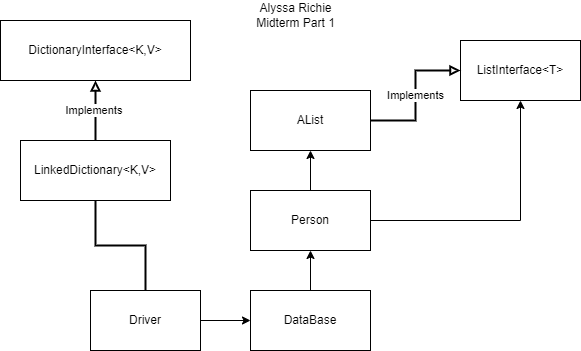

The diagram above was exported from draw.io. Its source (the exported page's mxGraphModel, read from the mxfile embedded in the PNG):
<mxGraphModel dx="1422" dy="754" grid="1" gridSize="10" guides="1" tooltips="1" connect="1" arrows="1" fold="1" page="1" pageScale="1" pageWidth="850" pageHeight="1100" math="0" shadow="0">
  <root>
    <mxCell id="0" />
    <mxCell id="1" parent="0" />
    <mxCell id="e52gs0qPxgRopF_zHmM1-1" value="ListInterface&amp;lt;T&amp;gt;" style="rounded=0;whiteSpace=wrap;html=1;" vertex="1" parent="1">
      <mxGeometry x="560" y="80" width="120" height="60" as="geometry" />
    </mxCell>
    <mxCell id="e52gs0qPxgRopF_zHmM1-22" value="Implements" style="edgeStyle=orthogonalEdgeStyle;orthogonalLoop=1;jettySize=auto;html=1;entryX=0;entryY=0.5;entryDx=0;entryDy=0;endArrow=block;endFill=0;rounded=0;strokeWidth=2;" edge="1" parent="1" source="e52gs0qPxgRopF_zHmM1-4" target="e52gs0qPxgRopF_zHmM1-1">
      <mxGeometry relative="1" as="geometry" />
    </mxCell>
    <mxCell id="e52gs0qPxgRopF_zHmM1-4" value="AList" style="rounded=0;whiteSpace=wrap;html=1;" vertex="1" parent="1">
      <mxGeometry x="350" y="130" width="120" height="60" as="geometry" />
    </mxCell>
    <mxCell id="e52gs0qPxgRopF_zHmM1-16" style="edgeStyle=orthogonalEdgeStyle;rounded=0;orthogonalLoop=1;jettySize=auto;html=1;entryX=0.5;entryY=1;entryDx=0;entryDy=0;fontStyle=0" edge="1" parent="1" source="e52gs0qPxgRopF_zHmM1-5" target="e52gs0qPxgRopF_zHmM1-4">
      <mxGeometry relative="1" as="geometry">
        <mxPoint x="440" y="210" as="targetPoint" />
      </mxGeometry>
    </mxCell>
    <mxCell id="e52gs0qPxgRopF_zHmM1-17" style="edgeStyle=orthogonalEdgeStyle;rounded=0;orthogonalLoop=1;jettySize=auto;html=1;entryX=0.5;entryY=1;entryDx=0;entryDy=0;" edge="1" parent="1" source="e52gs0qPxgRopF_zHmM1-5" target="e52gs0qPxgRopF_zHmM1-1">
      <mxGeometry relative="1" as="geometry" />
    </mxCell>
    <mxCell id="e52gs0qPxgRopF_zHmM1-5" value="Person" style="rounded=0;whiteSpace=wrap;html=1;" vertex="1" parent="1">
      <mxGeometry x="350" y="230" width="120" height="60" as="geometry" />
    </mxCell>
    <mxCell id="e52gs0qPxgRopF_zHmM1-18" style="edgeStyle=orthogonalEdgeStyle;rounded=0;orthogonalLoop=1;jettySize=auto;html=1;entryX=0.5;entryY=1;entryDx=0;entryDy=0;" edge="1" parent="1" source="e52gs0qPxgRopF_zHmM1-6" target="e52gs0qPxgRopF_zHmM1-5">
      <mxGeometry relative="1" as="geometry" />
    </mxCell>
    <mxCell id="e52gs0qPxgRopF_zHmM1-6" value="DataBase" style="rounded=0;whiteSpace=wrap;html=1;" vertex="1" parent="1">
      <mxGeometry x="350" y="330" width="120" height="60" as="geometry" />
    </mxCell>
    <mxCell id="e52gs0qPxgRopF_zHmM1-11" style="edgeStyle=orthogonalEdgeStyle;rounded=0;orthogonalLoop=1;jettySize=auto;html=1;entryX=0;entryY=0.5;entryDx=0;entryDy=0;" edge="1" parent="1" source="e52gs0qPxgRopF_zHmM1-7" target="e52gs0qPxgRopF_zHmM1-6">
      <mxGeometry relative="1" as="geometry" />
    </mxCell>
    <mxCell id="e52gs0qPxgRopF_zHmM1-23" style="edgeStyle=orthogonalEdgeStyle;rounded=0;orthogonalLoop=1;jettySize=auto;html=1;entryX=0.5;entryY=1;entryDx=0;entryDy=0;endArrow=none;endFill=0;strokeWidth=2;" edge="1" parent="1" source="e52gs0qPxgRopF_zHmM1-7" target="e52gs0qPxgRopF_zHmM1-9">
      <mxGeometry relative="1" as="geometry" />
    </mxCell>
    <mxCell id="e52gs0qPxgRopF_zHmM1-7" value="Driver" style="rounded=0;whiteSpace=wrap;html=1;" vertex="1" parent="1">
      <mxGeometry x="190" y="330" width="110" height="60" as="geometry" />
    </mxCell>
    <mxCell id="e52gs0qPxgRopF_zHmM1-14" value="Implements&amp;nbsp;" style="edgeStyle=orthogonalEdgeStyle;rounded=0;orthogonalLoop=1;jettySize=auto;html=1;entryX=0.5;entryY=1;entryDx=0;entryDy=0;strokeWidth=2;endArrow=block;endFill=0;" edge="1" parent="1" source="e52gs0qPxgRopF_zHmM1-9" target="e52gs0qPxgRopF_zHmM1-10">
      <mxGeometry relative="1" as="geometry" />
    </mxCell>
    <mxCell id="e52gs0qPxgRopF_zHmM1-9" value="LinkedDictionary&amp;lt;K,V&amp;gt;" style="rounded=0;whiteSpace=wrap;html=1;" vertex="1" parent="1">
      <mxGeometry x="120" y="180" width="150" height="60" as="geometry" />
    </mxCell>
    <mxCell id="e52gs0qPxgRopF_zHmM1-10" value="DictionaryInterface&amp;lt;K,V&amp;gt;" style="rounded=0;whiteSpace=wrap;html=1;" vertex="1" parent="1">
      <mxGeometry x="100" y="60" width="190" height="60" as="geometry" />
    </mxCell>
    <mxCell id="e52gs0qPxgRopF_zHmM1-24" value="Alyssa Richie&lt;br&gt;Midterm Part 1&lt;br&gt;" style="text;html=1;align=center;verticalAlign=middle;resizable=0;points=[];autosize=1;strokeColor=none;fillColor=none;" vertex="1" parent="1">
      <mxGeometry x="350" y="40" width="90" height="30" as="geometry" />
    </mxCell>
  </root>
</mxGraphModel>